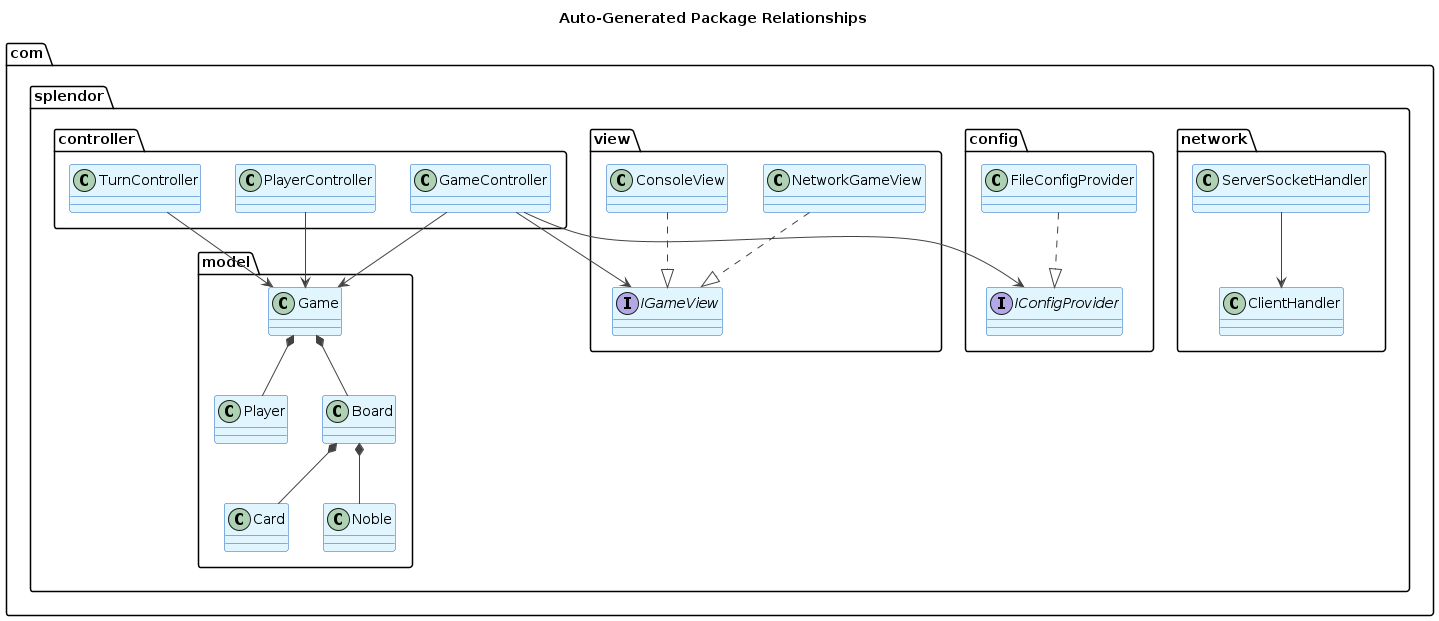

The diagram above was rendered by PlantUML. Its source (embedded in the PNG):
@startuml splendor_auto_relationships
skinparamlocked backgroundColor #FFFFFF
!define ENTITY_COLOR #E1F5FE
!define INTERFACE_COLOR #E8F5E8

skinparam class {
    BackgroundColor ENTITY_COLOR
    BorderColor #1565C0
    ArrowColor #424242
}

skinparam interface {
    BackgroundColor INTERFACE_COLOR
    BorderColor #2E7D32
}

title Auto-Generated Package Relationships

' Core packages
package "com.splendor.model" {
    class Game
    class Player
    class Board
    class Card
    class Noble
}

package "com.splendor.controller" {
    class GameController
    class TurnController
    class PlayerController
}

package "com.splendor.view" {
    interface IGameView
    class ConsoleView
    class NetworkGameView
}

package "com.splendor.config" {
    interface IConfigProvider
    class FileConfigProvider
}

package "com.splendor.network" {
    class ServerSocketHandler
    class ClientHandler
}

' Relationships
GameController --> Game
GameController --> IGameView
GameController --> IConfigProvider
TurnController --> Game
PlayerController --> Game
ConsoleView ..|> IGameView
NetworkGameView ..|> IGameView
FileConfigProvider ..|> IConfigProvider
ServerSocketHandler --> ClientHandler
Game *-- Board
Game *-- Player
Board *-- Card
Board *-- Noble

@enduml